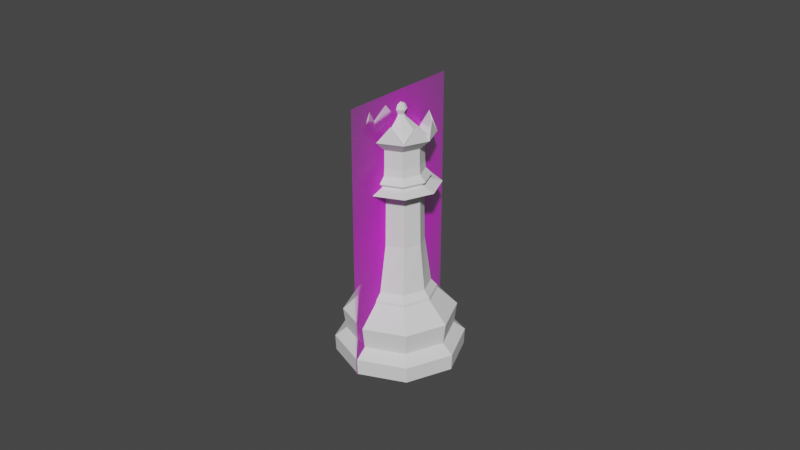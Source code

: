 # Source: Queen.blend  (saved by Blender 2.82.7; exported with 4.5.12 LTS)
import bpy
from mathutils import Matrix  # noqa: F401  (used for matrix-valued properties, if any)

bpy.ops.wm.read_factory_settings(use_empty=True)
scene = bpy.context.scene
scene.name = 'Scene'

# ---- collections
col_collection = bpy.data.collections.new('Collection'); scene.collection.children.link(col_collection)

# ---- images (referenced by path relative to the original .blend; pixels are not part of the script)
import os
ASSET_DIR = os.environ.get("B2B_ASSET_DIR", "")  # directory of the original .blend (textures are referenced by path, not embedded)
HERE = os.path.dirname(os.path.abspath(__file__))  # packed textures are extracted next to this script under _unpacked/

def load_image(name, relpath, width, height, colorspace="sRGB"):
    """Load a texture the original file referenced (path relative to the .blend, or extracted next to this script)."""
    p = next((c for c in (os.path.join(HERE, relpath), os.path.join(ASSET_DIR, relpath)) if relpath and os.path.exists(c)), "")
    if p:
        img = bpy.data.images.load(p, check_existing=True)
        img.name = name
    else:  # same state as the original file: an image datablock whose file is absent (Cycles renders it pink)
        img = bpy.data.images.new(name, width, height)
        img.source = "FILE"
        img.filepath = "//" + (relpath or name)
    img.colorspace_settings.name = colorspace
    return img
img_staunton_queen_png = load_image('Staunton Queen.png', 'Staunton Queen.png', 1024, 1024, 'sRGB')

# ---- materials (node trees are filled in below, after node groups)
mat_staunton_bishop = bpy.data.materials.new('Staunton Bishop')
mat_staunton_bishop.surface_render_method = 'BLENDED'
mat_staunton_bishop.blend_method = 'BLEND'
mat_staunton_bishop.use_transparent_shadow = False

# ---- material node trees
mat_staunton_bishop.use_nodes = True; mat_staunton_bishop.node_tree.nodes.clear()
_N = mat_staunton_bishop.node_tree.nodes; _L = mat_staunton_bishop.node_tree.links
n0 = _N.new('ShaderNodeOutputMaterial'); n0.name = 'Material Output'; n0.location = (300, 300)
n1 = _N.new('ShaderNodeTexImage'); n1.name = 'Image Texture'; n1.location = (-200, 300)
n1.image = img_staunton_queen_png
n1.extension = 'CLIP'
n2 = _N.new('ShaderNodeBsdfPrincipled'); n2.name = 'Principled BSDF'; n2.location = (0, 300)
n2.distribution = 'GGX'
n2.subsurface_method = 'BURLEY'
n2.inputs[3].default_value = 1.45
n2.inputs[27].default_value = (0.0, 0.0, 0.0, 1.0)
n2.inputs[28].default_value = 1.0
_L.new(n1.outputs[0], n2.inputs[0])
_L.new(n1.outputs[1], n2.inputs[4])
_L.new(n2.outputs[0], n0.inputs[0])
n0.is_active_output = True

# ---- world
world_world = bpy.data.worlds.new('World'); scene.world = world_world
world_world.use_nodes = True; world_world.node_tree.nodes.clear()
_N = world_world.node_tree.nodes; _L = world_world.node_tree.links
n0 = _N.new('ShaderNodeOutputWorld'); n0.name = 'World Output'; n0.location = (300, 300)
n1 = _N.new('ShaderNodeBackground'); n1.name = 'Background'; n1.location = (10, 300)
n1.inputs[0].default_value = (0.05088, 0.05088, 0.05088, 1.0)
_L.new(n1.outputs[0], n0.inputs[0])
n0.is_active_output = True
world_world.color = (0.05088, 0.05088, 0.05088)
world_world.use_sun_shadow = False
world_world.sun_shadow_jitter_overblur = 0.0

# ---- meshes
me_cylinder_001 = bpy.data.meshes.new('Cylinder.001')
me_cylinder_001.from_pydata([(6.342e-10, 0.007063, 0.01754), (0.004994, 0.004994, 0.01754), (0.007063, 2.884e-09, 0.01754), (0.004994, -0.004994, 0.01754), (-1.667e-09, -0.007063, 0.01754), (-0.004994, -0.004994, 0.01754), (-0.007063, 9.17e-09, 0.01754), (-0.004994, 0.004994, 0.01754), (4.033e-10, 0.008658, 0.01535), (1.09e-10, 0.01331, 0.01082), (0.009413, 0.009413, 0.01082), (0.006122, 0.006122, 0.01535), (0.01331, 1.26e-09, 0.01082), (0.008658, 2.441e-09, 0.01535), (0.009413, -0.009413, 0.01082), (0.006122, -0.006122, 0.01535), (-4.232e-09, -0.01331, 0.01082), (-2.419e-09, -0.008658, 0.01535), (-0.009413, -0.009413, 0.01082), (-0.006122, -0.006122, 0.01535), (-0.01331, 1.311e-08, 0.01082), (-0.008658, 1.015e-08, 0.01535), (-0.009413, 0.009413, 0.01082), (-0.006122, 0.006122, 0.01535), (0.01083, 0.01083, 0.003764), (0.01531, 1.052e-09, 0.003764), (0.01083, -0.01083, 0.003764), (-4.978e-09, -0.01531, 0.003764), (-0.01083, -0.01083, 0.003764), (-0.01531, 1.468e-08, 0.003764), (-0.01083, 0.01083, 0.003764), (1.125e-11, 0.01531, 0.003764), (1.45e-10, 0.01262, 0.005844), (0.008922, 0.008922, 0.005844), (0.01262, 1.562e-09, 0.005844), (0.008922, -0.008922, 0.005844), (-4.027e-09, -0.01262, 0.005844), (-0.008922, -0.008922, 0.005844), (-0.01262, 1.286e-08, 0.005844), (-0.008922, 0.008922, 0.005844), (-1.035e-09, 0.01515, 0.0), (-0.006001, 0.006001, 0.016), (0.01071, 0.01071, 0.0), (-0.008486, 1.01e-08, 0.016), (0.01515, 3.505e-10, 0.0), (-0.006001, -0.006001, 0.016), (0.01071, -0.01071, 0.0), (-2.247e-09, -0.008486, 0.016), (-4.526e-09, -0.01515, 0.0), (0.006001, -0.006001, 0.016), (-0.01071, -0.01071, 0.0), (0.008486, 2.548e-09, 0.016), (-0.01515, 1.297e-08, 0.0), (0.006001, 0.006001, 0.016), (-0.01071, 0.01071, 0.0), (5.188e-10, 0.008486, 0.016), (0.004097, 0.003625, 0.02846), (7.255e-10, 0.005127, 0.02846), (0.005794, 3.375e-09, 0.02846), (0.004097, -0.003625, 0.02846), (-1.162e-09, -0.005127, 0.02846), (-0.004097, -0.003625, 0.02846), (-0.005794, 7.939e-09, 0.02846), (-0.004097, 0.003625, 0.02846), (0.003922, 0.003471, 0.04047), (1.485e-09, 0.004909, 0.04047), (0.005547, 3.417e-09, 0.04047), (0.003922, -0.003471, 0.04047), (-3.222e-10, -0.004909, 0.04047), (-0.003922, -0.003471, 0.04047), (-0.005547, 7.787e-09, 0.04047), (-0.003922, 0.003471, 0.04047), (0.004227, 0.004227, 0.04279), (1.243e-09, 0.005978, 0.04279), (0.005978, 3.168e-09, 0.04279), (0.004227, -0.004227, 0.04279), (-7.048e-10, -0.005978, 0.04279), (-0.004227, -0.004227, 0.04279), (-0.005978, 8.489e-09, 0.04279), (-0.004227, 0.004227, 0.04279), (-0.006598, -0.006598, 0.04182), (-0.009331, 1.074e-08, 0.04182), (0.006598, -0.006598, 0.04182), (-1.721e-09, -0.009331, 0.04182), (0.006598, 0.006598, 0.04182), (0.009331, 2.436e-09, 0.04182), (-0.006598, 0.006598, 0.04182), (1.319e-09, 0.009331, 0.04182), (1.256e-09, 0.006977, 0.04372), (-0.003942, 0.003942, 0.04514), (-0.005574, 8.111e-09, 0.04514), (-0.003942, -0.003942, 0.04514), (-5.982e-10, -0.005574, 0.04514), (0.003942, -0.003942, 0.04514), (0.005574, 3.149e-09, 0.04514), (1.218e-09, 0.005574, 0.04514), (-5.366e-11, 0.006225, 0.05252), (2.01e-10, 0.005401, 0.04689), (0.004402, 0.004402, 0.05252), (0.005062, 0.005062, 0.05342), (0.005652, 0.005652, 0.05342), (0.003784, 0.003784, 0.05101), (0.003819, 0.003819, 0.04689), (0.006225, 1.24e-09, 0.05252), (0.007158, 1.301e-09, 0.05342), (0.007994, 1.328e-09, 0.05342), (0.005352, 1.335e-09, 0.05101), (0.005401, 1.408e-09, 0.04689), (0.004402, -0.004402, 0.05252), (0.005062, -0.005062, 0.05342), (0.005652, -0.005652, 0.05342), (0.003784, -0.003784, 0.05101), (0.003819, -0.003819, 0.04689), (6.643e-11, -0.006225, 0.05252), (3.293e-10, -0.007158, 0.05342), (5.33e-10, -0.007994, 0.05342), (1.004e-10, -0.005352, 0.05101), (6.195e-10, -0.005401, 0.04689), (-0.004402, -0.004402, 0.05252), (-0.005062, -0.005062, 0.05342), (-0.005652, -0.005652, 0.05342), (-0.003784, -0.003784, 0.05101), (-0.003819, -0.003819, 0.04689), (-0.006225, 1.24e-09, 0.05252), (-0.007158, 1.542e-09, 0.05342), (-0.007994, 8.632e-10, 0.05342), (-0.005352, 1.335e-09, 0.05101), (-0.005401, 1.093e-09, 0.04689), (-0.004402, 0.004402, 0.05252), (-0.005062, 0.005062, 0.05342), (-0.005652, 0.005652, 0.05342), (-0.003784, 0.003784, 0.05101), (-0.003819, 0.003819, 0.04689), (0.003942, 0.003942, 0.04514), (8.873e-11, 0.007158, 0.05342), (-8.629e-10, 0.007994, 0.05342), (1.004e-10, 0.005352, 0.05101), (-0.006977, 9.158e-09, 0.04372), (-1.017e-09, -0.006977, 0.04372), (-0.004934, -0.004934, 0.04372), (0.006977, 2.948e-09, 0.04372), (0.004934, -0.004934, 0.04372), (0.004934, 0.004934, 0.04372), (-0.004934, 0.004934, 0.04372), (1.344e-11, 0.001468, 0.05883), (0.0007342, 0.0007342, 0.05984), (0.001038, 0.001038, 0.05883), (0.0005531, 0.0005531, 0.05769), (0.001038, -7.719e-10, 0.05984), (0.001468, -7.377e-10, 0.05883), (0.0007822, -5.02e-10, 0.05769), (0.0007342, -0.0007342, 0.05984), (0.001038, -0.001038, 0.05883), (0.0005531, -0.0005531, 0.05769), (1.647e-12, -0.001038, 0.05984), (-3.254e-11, -0.001468, 0.05883), (1.859e-11, -0.0007822, 0.05769), (5.268e-11, 0.001287, 0.05693), (-7.733e-11, -8.509e-10, 0.06027), (-0.0007342, -0.0007342, 0.05984), (-0.001038, -0.001038, 0.05883), (-0.0005531, -0.0005531, 0.05769), (-0.0009102, 0.0009102, 0.05693), (-0.001038, -7.719e-10, 0.05984), (-0.001468, -7.377e-10, 0.05883), (-0.0007822, -5.02e-10, 0.05769), (-0.001287, 1.1e-09, 0.05693), (-0.0009102, -0.0009102, 0.05693), (-0.0007342, 0.0007342, 0.05984), (-0.001038, 0.001038, 0.05883), (-0.0005531, 0.0005531, 0.05769), (7.751e-11, -0.001287, 0.05693), (0.0009102, -0.0009102, 0.05693), (1.647e-12, 0.001038, 0.05984), (0.001287, 1.1e-09, 0.05693), (1.859e-11, 0.0007822, 0.05769), (0.0009102, 0.0009102, 0.05693), (0.002674, 0.006456, 0.05717), (0.006456, -0.002674, 0.05717), (-0.002674, -0.006456, 0.05717), (-0.006456, 0.002674, 0.05717), (0.006456, 0.002674, 0.05717), (0.002674, -0.006456, 0.05717), (-0.006456, -0.002674, 0.05717), (-0.002674, 0.006456, 0.05717)], [], [(5, 4, 60, 61), (1, 2, 51, 53), (10, 33, 32, 9), (39, 32, 31, 30), (38, 39, 30, 29), (37, 38, 29, 28), (36, 37, 28, 27), (35, 36, 27, 26), (34, 35, 26, 25), (39, 22, 9, 32), (40, 42, 44, 46, 48, 50, 52, 54), (12, 34, 33, 10), (14, 35, 34, 12), (16, 36, 35, 14), (18, 37, 36, 16), (20, 38, 37, 18), (22, 39, 38, 20), (44, 42, 24, 25), (31, 24, 42, 40), (23, 41, 55, 8), (48, 46, 26, 27), (6, 7, 41, 43), (50, 48, 27, 28), (5, 6, 43, 45), (52, 50, 28, 29), (4, 5, 45, 47), (54, 52, 29, 30), (3, 4, 47, 49), (54, 30, 31, 40), (0, 1, 53, 55), (2, 3, 49, 51), (23, 8, 9, 22), (46, 44, 25, 26), (33, 34, 25, 24), (19, 21, 20, 18), (17, 19, 18, 16), (41, 7, 0, 55), (15, 17, 16, 14), (43, 41, 23, 21), (13, 15, 14, 12), (45, 43, 21, 19), (11, 13, 12, 10), (47, 45, 19, 17), (8, 11, 10, 9), (49, 47, 17, 15), (55, 53, 11, 8), (51, 49, 15, 13), (32, 33, 24, 31), (53, 51, 13, 11), (21, 23, 22, 20), (63, 62, 70, 71), (3, 2, 58, 59), (1, 0, 57, 56), (0, 7, 63, 57), (6, 5, 61, 62), (4, 3, 59, 60), (2, 1, 56, 58), (7, 6, 62, 63), (81, 80, 77, 78), (61, 60, 68, 69), (59, 58, 66, 67), (56, 57, 65, 64), (57, 63, 71, 65), (62, 61, 69, 70), (60, 59, 67, 68), (58, 56, 64, 66), (94, 133, 102, 107), (83, 82, 75, 76), (85, 84, 72, 74), (86, 81, 78, 79), (80, 83, 76, 77), (82, 85, 74, 75), (84, 87, 73, 72), (87, 86, 79, 73), (65, 71, 86, 87), (64, 65, 87, 84), (67, 66, 85, 82), (69, 68, 83, 80), (71, 70, 81, 86), (66, 64, 84, 85), (68, 67, 82, 83), (70, 69, 80, 81), (95, 89, 132, 97), (90, 91, 122, 127), (74, 72, 142, 140), (72, 73, 88, 142), (92, 93, 112, 117), (78, 77, 139, 137), (77, 76, 138, 139), (89, 90, 127, 132), (91, 92, 117, 122), (136, 135, 100, 101), (134, 96, 98, 99), (97, 136, 101, 102), (124, 129, 180), (88, 143, 89, 95), (99, 98, 103, 104), (102, 101, 106, 107), (135, 130, 184), (142, 88, 95, 133), (133, 95, 97, 102), (101, 100, 105, 106), (107, 106, 111, 112), (130, 125, 180), (141, 140, 94, 93), (106, 105, 110, 111), (104, 103, 108, 109), (112, 111, 116, 117), (125, 120, 183), (139, 138, 92, 91), (79, 78, 137, 143), (111, 110, 115, 116), (109, 108, 113, 114), (117, 116, 121, 122), (114, 119, 179), (143, 137, 90, 89), (75, 74, 140, 141), (116, 115, 120, 121), (114, 113, 118, 119), (122, 121, 126, 127), (114, 115, 182), (140, 142, 133, 94), (93, 94, 107, 112), (121, 120, 125, 126), (119, 118, 123, 124), (115, 114, 179), (138, 141, 93, 92), (73, 79, 143, 88), (126, 125, 130, 131), (124, 123, 128, 129), (127, 126, 131, 132), (137, 139, 91, 90), (131, 130, 135, 136), (129, 128, 96, 134), (132, 131, 136, 97), (99, 104, 181), (76, 75, 141, 138), (175, 144, 146, 147), (173, 158, 145), (123, 118, 167, 166), (144, 173, 145, 146), (118, 113, 171, 167), (146, 145, 148, 149), (147, 146, 149, 150), (145, 158, 148), (148, 158, 151), (96, 128, 162, 157), (149, 148, 151, 152), (150, 149, 152, 153), (153, 152, 155, 156), (151, 158, 154), (128, 123, 166, 162), (152, 151, 154, 155), (156, 155, 160, 161), (154, 158, 159), (103, 98, 176, 174), (155, 154, 159, 160), (161, 160, 164, 165), (159, 158, 163), (113, 108, 172, 171), (160, 159, 163, 164), (165, 164, 169, 170), (163, 158, 168), (108, 103, 174, 172), (164, 163, 168, 169), (170, 169, 144, 175), (168, 158, 173), (98, 96, 157, 176), (169, 168, 173, 144), (176, 157, 175, 147), (157, 162, 170, 175), (162, 166, 165, 170), (166, 167, 161, 165), (167, 171, 156, 161), (171, 172, 153, 156), (172, 174, 150, 153), (174, 176, 147, 150), (119, 120, 179), (100, 135, 177), (105, 104, 178), (125, 124, 180), (110, 105, 178), (134, 99, 177), (104, 109, 178), (99, 100, 177), (129, 130, 180), (135, 134, 177), (109, 110, 178), (120, 115, 179), (120, 119, 183), (119, 124, 183), (129, 134, 184), (104, 105, 181), (124, 125, 183), (105, 100, 181), (100, 99, 181), (130, 129, 184), (115, 110, 182), (134, 135, 184), (110, 109, 182), (109, 114, 182)])
_k = {(0, 1): 1.0, (1, 2): 1.0, (2, 3): 1.0, (3, 4): 1.0, (4, 5): 1.0, (5, 6): 1.0, (6, 7): 1.0, (0, 7): 1.0, (8, 23): 0.5098, (21, 23): 0.5098, (19, 21): 0.5098, (17, 19): 0.5098, (15, 17): 0.5098, (13, 15): 0.5098, (11, 13): 0.5098, (8, 11): 0.5098, (32, 33): 0.37647, (33, 34): 0.37647, (34, 35): 0.37647, (35, 36): 0.37647, (36, 37): 0.37647, (37, 38): 0.37647, (38, 39): 0.37647, (32, 39): 0.37647, (40, 42): 0.86667, (42, 44): 0.86667, (44, 46): 0.86667, (46, 48): 0.86667, (48, 50): 0.86667, (50, 52): 0.86667, (52, 54): 0.86667, (40, 54): 0.86667, (56, 57): 1.0, (56, 58): 1.0, (58, 59): 1.0, (59, 60): 1.0, (60, 61): 1.0, (61, 62): 1.0, (62, 63): 1.0, (57, 63): 1.0, (64, 65): 1.0, (64, 66): 1.0, (66, 67): 1.0, (67, 68): 1.0, (68, 69): 1.0, (69, 70): 1.0, (70, 71): 1.0, (65, 71): 1.0, (72, 73): 1.0, (72, 74): 1.0, (74, 75): 1.0, (75, 76): 1.0, (76, 77): 1.0, (77, 78): 1.0, (78, 79): 1.0, (73, 79): 1.0, (89, 95): 1.0, (89, 90): 1.0, (90, 91): 1.0, (91, 92): 1.0, (92, 93): 1.0, (93, 94): 1.0, (94, 133): 1.0, (95, 133): 1.0}
me_cylinder_001.attributes.new('crease_edge', 'FLOAT', 'EDGE').data.foreach_set('value', [_k.get((min(e.vertices), max(e.vertices)), 0.0) for e in me_cylinder_001.edges])
_uv = me_cylinder_001.uv_layers.new(name='UVMap')
_uv.uv.foreach_set('vector', [0.375, 1.0, 0.5, 1.0, 0.5, 1.0, 0.375, 1.0, 0.875, 1.0, 0.75, 1.0, 0.75, 0.9928, 0.8748, 0.9928, 0.875, 0.7968, 0.875, 0.715, 1.0, 0.715, 0.9876, 0.7968, 0.125, 0.715, 4.006e-10, 0.715, 0.009927, 0.6246, 0.125, 0.6246, 0.25, 0.715, 0.125, 0.715, 0.125, 0.6246, 0.25, 0.6246, 0.375, 0.715, 0.25, 0.715, 0.25, 0.6246, 0.375, 0.6246, 0.5, 0.715, 0.375, 0.715, 0.375, 0.6246, 0.5, 0.6246, 0.625, 0.715, 0.5, 0.715, 0.5, 0.6246, 0.625, 0.6246, 0.75, 0.715, 0.625, 0.715, 0.625, 0.6246, 0.75, 0.6246, 0.125, 0.715, 0.125, 0.7968, 0.01245, 0.7968, 4.006e-10, 0.715, 0.75, 0.4713, 0.9065, 0.4065, 0.9713, 0.25, 0.9065, 0.09353, 0.75, 0.02871, 0.5935, 0.09353, 0.5287, 0.25, 0.5935, 0.4065, 0.75, 0.7968, 0.75, 0.715, 0.875, 0.715, 0.875, 0.7968, 0.625, 0.7968, 0.625, 0.715, 0.75, 0.715, 0.75, 0.7968, 0.5, 0.7968, 0.5, 0.715, 0.625, 0.715, 0.625, 0.7968, 0.375, 0.7968, 0.375, 0.715, 0.5, 0.715, 0.5, 0.7968, 0.25, 0.7968, 0.25, 0.715, 0.375, 0.715, 0.375, 0.7968, 0.125, 0.7968, 0.125, 0.715, 0.25, 0.715, 0.25, 0.7968, 0.9713, 0.25, 0.9065, 0.4065, 0.875, 0.6246, 0.75, 0.6246, 0.9901, 0.6246, 0.875, 0.6246, 0.9065, 0.4065, 0.75, 0.4713, 0.1249, 0.9657, 0.1252, 0.9928, 0.005164, 0.9928, 0.005777, 0.9657, 0.75, 0.02871, 0.9065, 0.09353, 0.625, 0.6246, 0.5, 0.6246, 0.25, 1.0, 0.125, 1.0, 0.1252, 0.9928, 0.25, 0.9928, 0.5935, 0.09353, 0.75, 0.02871, 0.5, 0.6246, 0.375, 0.6246, 0.375, 1.0, 0.25, 1.0, 0.25, 0.9928, 0.375, 0.9928, 0.5287, 0.25, 0.5935, 0.09353, 0.375, 0.6246, 0.25, 0.6246, 0.5, 1.0, 0.375, 1.0, 0.375, 0.9928, 0.5, 0.9928, 0.5935, 0.4065, 0.5287, 0.25, 0.25, 0.6246, 0.125, 0.6246, 0.625, 1.0, 0.5, 1.0, 0.5, 0.9928, 0.625, 0.9928, 0.5935, 0.4065, 0.125, 0.6246, 0.009927, 0.6246, 0.75, 0.4713, 1.0, 1.0, 0.875, 1.0, 0.8748, 0.9928, 0.9948, 0.9928, 0.75, 1.0, 0.625, 1.0, 0.625, 0.9928, 0.75, 0.9928, 0.1249, 0.9657, 0.005777, 0.9657, 0.01245, 0.7968, 0.125, 0.7968, 0.9065, 0.09353, 0.9713, 0.25, 0.75, 0.6246, 0.625, 0.6246, 0.875, 0.715, 0.75, 0.715, 0.75, 0.6246, 0.875, 0.6246, 0.375, 0.9657, 0.25, 0.9657, 0.25, 0.7968, 0.375, 0.7968, 0.5, 0.9657, 0.375, 0.9657, 0.375, 0.7968, 0.5, 0.7968, 0.1252, 0.9928, 0.125, 1.0, 0.0, 1.0, 0.005164, 0.9928, 0.625, 0.9657, 0.5, 0.9657, 0.5, 0.7968, 0.625, 0.7968, 0.25, 0.9928, 0.1252, 0.9928, 0.1249, 0.9657, 0.25, 0.9657, 0.75, 0.9657, 0.625, 0.9657, 0.625, 0.7968, 0.75, 0.7968, 0.375, 0.9928, 0.25, 0.9928, 0.25, 0.9657, 0.375, 0.9657, 0.8751, 0.9657, 0.75, 0.9657, 0.75, 0.7968, 0.875, 0.7968, 0.5, 0.9928, 0.375, 0.9928, 0.375, 0.9657, 0.5, 0.9657, 0.9942, 0.9657, 0.8751, 0.9657, 0.875, 0.7968, 0.9876, 0.7968, 0.625, 0.9928, 0.5, 0.9928, 0.5, 0.9657, 0.625, 0.9657, 0.9948, 0.9928, 0.8748, 0.9928, 0.8751, 0.9657, 0.9942, 0.9657, 0.75, 0.9928, 0.625, 0.9928, 0.625, 0.9657, 0.75, 0.9657, 1.0, 0.715, 0.875, 0.715, 0.875, 0.6246, 0.9901, 0.6246, 0.8748, 0.9928, 0.75, 0.9928, 0.75, 0.9657, 0.8751, 0.9657, 0.25, 0.9657, 0.1249, 0.9657, 0.125, 0.7968, 0.25, 0.7968, 0.125, 1.0, 0.25, 1.0, 0.25, 1.0, 0.125, 1.0, 0.625, 1.0, 0.75, 1.0, 0.75, 1.0, 0.625, 1.0, 0.875, 1.0, 1.0, 1.0, 1.0, 1.0, 0.875, 1.0, 0.0, 1.0, 0.125, 1.0, 0.125, 1.0, 0.0, 1.0, 0.25, 1.0, 0.375, 1.0, 0.375, 1.0, 0.25, 1.0, 0.5, 1.0, 0.625, 1.0, 0.625, 1.0, 0.5, 1.0, 0.75, 1.0, 0.875, 1.0, 0.875, 1.0, 0.75, 1.0, 0.125, 1.0, 0.25, 1.0, 0.25, 1.0, 0.125, 1.0, 0.25, 1.0, 0.375, 1.0, 0.375, 1.0, 0.25, 1.0, 0.375, 1.0, 0.5, 1.0, 0.5, 1.0, 0.375, 1.0, 0.625, 1.0, 0.75, 1.0, 0.75, 1.0, 0.625, 1.0, 0.875, 1.0, 1.0, 1.0, 1.0, 1.0, 0.875, 1.0, 0.0, 1.0, 0.125, 1.0, 0.125, 1.0, 0.0, 1.0, 0.25, 1.0, 0.375, 1.0, 0.375, 1.0, 0.25, 1.0, 0.5, 1.0, 0.625, 1.0, 0.625, 1.0, 0.5, 1.0, 0.75, 1.0, 0.875, 1.0, 0.875, 1.0, 0.75, 1.0, 0.75, 1.0, 0.875, 1.0, 0.625, 0.1667, 0.5, 0.1667, 0.5, 1.0, 0.625, 1.0, 0.625, 1.0, 0.5, 1.0, 0.75, 1.0, 0.875, 1.0, 0.875, 1.0, 0.75, 1.0, 0.125, 1.0, 0.25, 1.0, 0.25, 1.0, 0.125, 1.0, 0.375, 1.0, 0.5, 1.0, 0.5, 1.0, 0.375, 1.0, 0.625, 1.0, 0.75, 1.0, 0.75, 1.0, 0.625, 1.0, 0.875, 1.0, 1.0, 1.0, 1.0, 1.0, 0.875, 1.0, 0.0, 1.0, 0.125, 1.0, 0.125, 1.0, 0.0, 1.0, 0.0, 1.0, 0.125, 1.0, 0.125, 1.0, 0.0, 1.0, 0.875, 1.0, 1.0, 1.0, 1.0, 1.0, 0.875, 1.0, 0.625, 1.0, 0.75, 1.0, 0.75, 1.0, 0.625, 1.0, 0.375, 1.0, 0.5, 1.0, 0.5, 1.0, 0.375, 1.0, 0.125, 1.0, 0.25, 1.0, 0.25, 1.0, 0.125, 1.0, 0.75, 1.0, 0.875, 1.0, 0.875, 1.0, 0.75, 1.0, 0.5, 1.0, 0.625, 1.0, 0.625, 1.0, 0.5, 1.0, 0.25, 1.0, 0.375, 1.0, 0.375, 1.0, 0.25, 1.0, 0.0, 1.0, 0.125, 1.0, 0.875, 0.1667, 0.75, 0.1667, 0.25, 1.0, 0.375, 1.0, 0.125, 0.1667, 0.0, 0.1667, 0.75, 1.0, 0.875, 1.0, 0.875, 1.0, 0.75, 1.0, 0.875, 1.0, 1.0, 1.0, 1.0, 1.0, 0.875, 1.0, 0.5, 1.0, 0.625, 1.0, 0.375, 0.1667, 0.25, 0.1667, 0.25, 1.0, 0.375, 1.0, 0.375, 1.0, 0.25, 1.0, 0.375, 1.0, 0.5, 1.0, 0.5, 1.0, 0.375, 1.0, 0.125, 1.0, 0.25, 1.0, 1.0, 0.1667, 0.875, 0.1667, 0.375, 1.0, 0.5, 1.0, 0.25, 0.1667, 0.125, 0.1667, 0.75, 0.3333, 0.75, 0.5, 0.625, 0.5, 0.625, 0.3333, 0.75, 0.6667, 0.75, 0.8333, 0.625, 0.8333, 0.625, 0.6667, 0.75, 0.1667, 0.75, 0.3333, 0.625, 0.3333, 0.625, 0.1667, 1.0, 0.6667, 0.875, 0.6667, 1.0, 0.6667, 0.0, 1.0, 0.125, 1.0, 0.125, 1.0, 0.0, 1.0, 0.625, 0.6667, 0.625, 0.8333, 0.5, 0.8333, 0.5, 0.6667, 0.625, 0.1667, 0.625, 0.3333, 0.5, 0.3333, 0.5, 0.1667, 0.75, 0.5, 0.875, 0.5, 0.75, 0.5, 0.875, 1.0, 1.0, 1.0, 1.0, 1.0, 0.875, 1.0, 0.875, 1.0, 1.0, 1.0, 0.75, 0.1667, 0.625, 0.1667, 0.625, 0.3333, 0.625, 0.5, 0.5, 0.5, 0.5, 0.3333, 0.5, 0.1667, 0.5, 0.3333, 0.375, 0.3333, 0.375, 0.1667, 0.875, 0.5, 1.0, 0.5, 0.875, 0.5, 0.625, 1.0, 0.75, 1.0, 0.75, 1.0, 0.625, 1.0, 0.5, 0.3333, 0.5, 0.5, 0.375, 0.5, 0.375, 0.3333, 0.5, 0.6667, 0.5, 0.8333, 0.375, 0.8333, 0.375, 0.6667, 0.375, 0.1667, 0.375, 0.3333, 0.25, 0.3333, 0.25, 0.1667, 0.0, 0.5, 0.125, 0.5, 0.0, 0.5, 0.375, 1.0, 0.5, 1.0, 0.5, 1.0, 0.375, 1.0, 0.125, 1.0, 0.25, 1.0, 0.25, 1.0, 0.125, 1.0, 0.375, 0.3333, 0.375, 0.5, 0.25, 0.5, 0.25, 0.3333, 0.375, 0.6667, 0.375, 0.8333, 0.25, 0.8333, 0.25, 0.6667, 0.25, 0.1667, 0.25, 0.3333, 0.125, 0.3333, 0.125, 0.1667, 0.25, 0.6667, 0.125, 0.6667, 0.25, 0.6667, 0.125, 1.0, 0.25, 1.0, 0.25, 1.0, 0.125, 1.0, 0.625, 1.0, 0.75, 1.0, 0.75, 1.0, 0.625, 1.0, 0.25, 0.3333, 0.25, 0.5, 0.125, 0.5, 0.125, 0.3333, 0.25, 0.6667, 0.25, 0.8333, 0.125, 0.8333, 0.125, 0.6667, 0.125, 0.1667, 0.125, 0.3333, 0.0, 0.3333, 0.0, 0.1667, 0.25, 0.6667, 0.25, 0.5, 0.25, 0.6667, 0.75, 1.0, 0.875, 1.0, 0.875, 1.0, 0.75, 1.0, 0.625, 1.0, 0.75, 1.0, 0.5, 0.1667, 0.375, 0.1667, 0.125, 0.3333, 0.125, 0.5, 0.0, 0.5, 0.0, 0.3333, 0.125, 0.6667, 0.125, 0.8333, 0.0, 0.8333, 0.0, 0.6667, 0.25, 0.5, 0.25, 0.6667, 0.25, 0.5, 0.5, 1.0, 0.625, 1.0, 0.625, 1.0, 0.5, 1.0, 0.0, 1.0, 0.125, 1.0, 0.125, 1.0, 0.0, 1.0, 1.0, 0.3333, 1.0, 0.5, 0.875, 0.5, 0.875, 0.3333, 1.0, 0.6667, 1.0, 0.8333, 0.875, 0.8333, 0.875, 0.6667, 1.0, 0.1667, 1.0, 0.3333, 0.875, 0.3333, 0.875, 0.1667, 0.25, 1.0, 0.375, 1.0, 0.375, 1.0, 0.25, 1.0, 0.875, 0.3333, 0.875, 0.5, 0.75, 0.5, 0.75, 0.3333, 0.875, 0.6667, 0.875, 0.8333, 0.75, 0.8333, 0.75, 0.6667, 0.875, 0.1667, 0.875, 0.3333, 0.75, 0.3333, 0.75, 0.1667, 0.625, 0.6667, 0.5, 0.6667, 0.625, 0.6667, 0.5, 1.0, 0.625, 1.0, 0.625, 1.0, 0.5, 1.0, 0.75, 0.25, 0.75, 0.5, 0.625, 0.5, 0.625, 0.25, 0.75, 0.75, 0.6875, 1.0, 0.625, 0.75, 0.0, 0.8333, 0.125, 0.8333, 0.125, 0.8333, 0.0, 0.8333, 0.75, 0.5, 0.75, 0.75, 0.625, 0.75, 0.625, 0.5, 0.125, 0.8333, 0.25, 0.8333, 0.25, 0.8333, 0.125, 0.8333, 0.625, 0.5, 0.625, 0.75, 0.5, 0.75, 0.5, 0.5, 0.625, 0.25, 0.625, 0.5, 0.5, 0.5, 0.5, 0.25, 0.625, 0.75, 0.5625, 1.0, 0.5, 0.75, 0.5, 0.75, 0.4375, 1.0, 0.375, 0.75, 0.75, 0.8333, 0.875, 0.8333, 0.875, 0.8333, 0.75, 0.8333, 0.5, 0.5, 0.5, 0.75, 0.375, 0.75, 0.375, 0.5, 0.5, 0.25, 0.5, 0.5, 0.375, 0.5, 0.375, 0.25, 0.375, 0.25, 0.375, 0.5, 0.25, 0.5, 0.25, 0.25, 0.375, 0.75, 0.3125, 1.0, 0.25, 0.75, 0.875, 0.8333, 1.0, 0.8333, 1.0, 0.8333, 0.875, 0.8333, 0.375, 0.5, 0.375, 0.75, 0.25, 0.75, 0.25, 0.5, 0.25, 0.25, 0.25, 0.5, 0.125, 0.5, 0.125, 0.25, 0.25, 0.75, 0.1875, 1.0, 0.125, 0.75, 0.5, 0.8333, 0.625, 0.8333, 0.625, 0.8333, 0.5, 0.8333, 0.25, 0.5, 0.25, 0.75, 0.125, 0.75, 0.125, 0.5, 0.125, 0.25, 0.125, 0.5, 0.0, 0.5, 0.0, 0.25, 0.125, 0.75, 0.0625, 1.0, 0.0, 0.75, 0.25, 0.8333, 0.375, 0.8333, 0.375, 0.8333, 0.25, 0.8333, 0.125, 0.5, 0.125, 0.75, 0.0, 0.75, 0.0, 0.5, 1.0, 0.25, 1.0, 0.5, 0.875, 0.5, 0.875, 0.25, 1.0, 0.75, 0.9375, 1.0, 0.875, 0.75, 0.375, 0.8333, 0.5, 0.8333, 0.5, 0.8333, 0.375, 0.8333, 1.0, 0.5, 1.0, 0.75, 0.875, 0.75, 0.875, 0.5, 0.875, 0.25, 0.875, 0.5, 0.75, 0.5, 0.75, 0.25, 0.875, 0.75, 0.8125, 1.0, 0.75, 0.75, 0.625, 0.8333, 0.75, 0.8333, 0.75, 0.8333, 0.625, 0.8333, 0.875, 0.5, 0.875, 0.75, 0.75, 0.75, 0.75, 0.5, 0.625, 0.8333, 0.75, 0.8333, 0.75, 0.25, 0.625, 0.25, 0.75, 0.8333, 0.875, 0.8333, 0.875, 0.25, 0.75, 0.25, 0.875, 0.8333, 1.0, 0.8333, 1.0, 0.25, 0.875, 0.25, 0.0, 0.8333, 0.125, 0.8333, 0.125, 0.25, 0.0, 0.25, 0.125, 0.8333, 0.25, 0.8333, 0.25, 0.25, 0.125, 0.25, 0.25, 0.8333, 0.375, 0.8333, 0.375, 0.25, 0.25, 0.25, 0.375, 0.8333, 0.5, 0.8333, 0.5, 0.25, 0.375, 0.25, 0.5, 0.8333, 0.625, 0.8333, 0.625, 0.25, 0.5, 0.25, 0.125, 0.6667, 0.125, 0.5, 0.125, 0.6667, 0.625, 0.5, 0.75, 0.5, 0.625, 0.5, 0.5, 0.5, 0.5, 0.6667, 0.5, 0.5, 0.0, 0.5, 0.0, 0.6667, 0.0, 0.5, 0.375, 0.5, 0.5, 0.5, 0.375, 0.5, 0.75, 0.6667, 0.625, 0.6667, 0.75, 0.6667, 0.5, 0.6667, 0.375, 0.6667, 0.5, 0.6667, 0.625, 0.6667, 0.625, 0.5, 0.625, 0.6667, 0.875, 0.6667, 0.875, 0.5, 0.875, 0.6667, 0.75, 0.5, 0.75, 0.6667, 0.75, 0.5, 0.375, 0.6667, 0.375, 0.5, 0.375, 0.6667, 0.125, 0.5, 0.25, 0.5, 0.125, 0.5, 0.125, 0.5, 0.125, 0.6667, 0.125, 0.5, 0.125, 0.6667, 0.0, 0.6667, 0.125, 0.6667, 0.875, 0.6667, 0.75, 0.6667, 0.875, 0.6667, 0.5, 0.6667, 0.5, 0.5, 0.5, 0.6667, 0.0, 0.6667, 0.0, 0.5, 0.0, 0.6667, 0.5, 0.5, 0.625, 0.5, 0.5, 0.5, 0.625, 0.5, 0.625, 0.6667, 0.625, 0.5, 0.875, 0.5, 0.875, 0.6667, 0.875, 0.5, 0.25, 0.5, 0.375, 0.5, 0.25, 0.5, 0.75, 0.6667, 0.75, 0.5, 0.75, 0.6667, 0.375, 0.5, 0.375, 0.6667, 0.375, 0.5, 0.375, 0.6667, 0.25, 0.6667, 0.375, 0.6667])
me_cylinder_001.use_remesh_fix_poles = True
me_cylinder_001.use_remesh_preserve_attributes = False
me_cylinder_001.use_mirror_vertex_groups = False
me_cylinder_001.update()
me_staunton_bishop = bpy.data.meshes.new('Staunton Bishop')
me_staunton_bishop.from_pydata([(-0.2379, -0.5, 0.0), (0.2379, -0.5, 0.0), (-0.2379, 0.5, 0.0), (0.2379, 0.5, 0.0)], [], [(0, 1, 3, 2)])
_uv = me_staunton_bishop.uv_layers.new(name='UVMap')
_uv.uv.foreach_set('vector', [0.0, 0.0, 1.0, 0.0, 1.0, 1.0, 0.0, 1.0])
me_staunton_bishop.materials.append(mat_staunton_bishop)
me_staunton_bishop.use_remesh_fix_poles = True
me_staunton_bishop.use_remesh_preserve_attributes = False
me_staunton_bishop.use_mirror_vertex_groups = False
me_staunton_bishop.update()

# ---- objects
ob_queen = bpy.data.objects.new('Queen', me_cylinder_001)
ob_staunton_queen = bpy.data.objects.new('Staunton Queen', me_staunton_bishop)

# ---- transforms, parenting, visibility, modifiers, constraints
ob_queen.location = (0.0, 0.0, 0.0)
ob_queen.scale = (1.306, 1.306, 1.333)
ob_queen.lineart.crease_threshold = 0.0
ob_staunton_queen.location = (0.0, -0.0004193, 0.04203)
ob_staunton_queen.rotation_euler = (1.571, -0.0, 1.571)
ob_staunton_queen.scale = (0.084, 0.084, 0.084)
ob_staunton_queen.lineart.crease_threshold = 0.0

# ---- collection membership
col_collection.objects.link(ob_queen)
col_collection.objects.link(ob_staunton_queen)

# ---- scene / render settings (as saved in the file)
scene.frame_start = 1; scene.frame_end = 250; scene.frame_set(1)
scene.render.engine = 'BLENDER_EEVEE_NEXT'
scene.cycles.use_denoising = False
scene.cycles.samples = 128
scene.cycles.sampling_pattern = 'TABULATED_SOBOL'
scene.cycles.use_adaptive_sampling = False
scene.cycles.use_light_tree = False
scene.view_settings.view_transform = 'Filmic'
bpy.context.view_layer.update()

# ---- added for rendering (the .blend has no active camera and no usable light): camera, sun
cam_auto = bpy.data.cameras.new('AutoCamera')
cam_auto.lens = 50.0
cam_auto.sensor_width = 36.0
cam_auto.clip_end = 1000.0
ob_auto_camera = bpy.data.objects.new('AutoCamera', cam_auto)
scene.collection.objects.link(ob_auto_camera)
ob_auto_camera.location = (0.185045, -0.222254, 0.190048)
ob_auto_camera.rotation_euler = (1.09748, -7.21219e-08, 0.694738)
scene.camera = ob_auto_camera
light_auto_sun = bpy.data.lights.new('AutoSun', 'SUN')
light_auto_sun.energy = 3.0
light_auto_sun.angle = 0.0523599
ob_auto_sun = bpy.data.objects.new('AutoSun', light_auto_sun)
scene.collection.objects.link(ob_auto_sun)
ob_auto_sun.rotation_euler = (0.872665, 0.174533, 0.523599)
bpy.context.view_layer.update()
